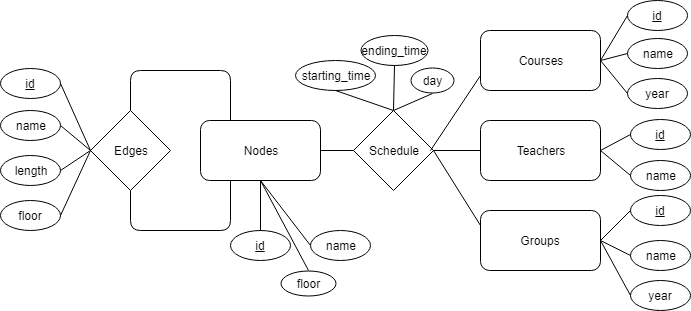

The diagram above was exported from draw.io. Its source (the exported page's mxGraphModel, read from the mxfile embedded in the PNG):
<mxGraphModel dx="840" dy="452" grid="1" gridSize="10" guides="1" tooltips="1" connect="1" arrows="1" fold="1" page="1" pageScale="1" pageWidth="827" pageHeight="1169" math="0" shadow="0">
  <root>
    <mxCell id="0" />
    <mxCell id="1" parent="0" />
    <mxCell id="NLUGxn1oUQs5r1a02yd3-11" value="Nodes" style="rounded=1;whiteSpace=wrap;html=1;" vertex="1" parent="1">
      <mxGeometry x="220" y="200" width="120" height="60" as="geometry" />
    </mxCell>
    <mxCell id="NLUGxn1oUQs5r1a02yd3-12" value="Edges" style="rhombus;whiteSpace=wrap;html=1;" vertex="1" parent="1">
      <mxGeometry x="110" y="190" width="80" height="80" as="geometry" />
    </mxCell>
    <mxCell id="NLUGxn1oUQs5r1a02yd3-13" value="Courses" style="rounded=1;whiteSpace=wrap;html=1;" vertex="1" parent="1">
      <mxGeometry x="500" y="110" width="120" height="60" as="geometry" />
    </mxCell>
    <mxCell id="NLUGxn1oUQs5r1a02yd3-15" value="Groups&lt;br&gt;" style="rounded=1;whiteSpace=wrap;html=1;" vertex="1" parent="1">
      <mxGeometry x="500" y="290" width="120" height="60" as="geometry" />
    </mxCell>
    <mxCell id="NLUGxn1oUQs5r1a02yd3-16" value="Teachers" style="rounded=1;whiteSpace=wrap;html=1;" vertex="1" parent="1">
      <mxGeometry x="500" y="200" width="120" height="60" as="geometry" />
    </mxCell>
    <mxCell id="NLUGxn1oUQs5r1a02yd3-17" value="Schedule" style="rhombus;whiteSpace=wrap;html=1;" vertex="1" parent="1">
      <mxGeometry x="373" y="190" width="80" height="80" as="geometry" />
    </mxCell>
    <mxCell id="NLUGxn1oUQs5r1a02yd3-19" value="" style="endArrow=none;html=1;entryX=0;entryY=0.5;entryDx=0;entryDy=0;exitX=1;exitY=0.5;exitDx=0;exitDy=0;" edge="1" parent="1" source="NLUGxn1oUQs5r1a02yd3-11" target="NLUGxn1oUQs5r1a02yd3-17">
      <mxGeometry width="50" height="50" relative="1" as="geometry">
        <mxPoint x="90" y="430" as="sourcePoint" />
        <mxPoint x="140" y="380" as="targetPoint" />
      </mxGeometry>
    </mxCell>
    <mxCell id="NLUGxn1oUQs5r1a02yd3-20" value="" style="endArrow=none;html=1;entryX=0;entryY=0.5;entryDx=0;entryDy=0;exitX=1;exitY=0.5;exitDx=0;exitDy=0;" edge="1" parent="1" source="NLUGxn1oUQs5r1a02yd3-17" target="NLUGxn1oUQs5r1a02yd3-16">
      <mxGeometry width="50" height="50" relative="1" as="geometry">
        <mxPoint x="90" y="430" as="sourcePoint" />
        <mxPoint x="140" y="380" as="targetPoint" />
      </mxGeometry>
    </mxCell>
    <mxCell id="NLUGxn1oUQs5r1a02yd3-21" value="" style="endArrow=none;html=1;entryX=0;entryY=0.75;entryDx=0;entryDy=0;" edge="1" parent="1" target="NLUGxn1oUQs5r1a02yd3-13">
      <mxGeometry width="50" height="50" relative="1" as="geometry">
        <mxPoint x="450" y="230" as="sourcePoint" />
        <mxPoint x="140" y="380" as="targetPoint" />
      </mxGeometry>
    </mxCell>
    <mxCell id="NLUGxn1oUQs5r1a02yd3-22" value="" style="endArrow=none;html=1;entryX=1;entryY=0.5;entryDx=0;entryDy=0;exitX=0;exitY=0.25;exitDx=0;exitDy=0;" edge="1" parent="1" source="NLUGxn1oUQs5r1a02yd3-15" target="NLUGxn1oUQs5r1a02yd3-17">
      <mxGeometry width="50" height="50" relative="1" as="geometry">
        <mxPoint x="90" y="430" as="sourcePoint" />
        <mxPoint x="140" y="380" as="targetPoint" />
      </mxGeometry>
    </mxCell>
    <mxCell id="NLUGxn1oUQs5r1a02yd3-26" value="starting_time" style="ellipse;whiteSpace=wrap;html=1;" vertex="1" parent="1">
      <mxGeometry x="315" y="140" width="80" height="30" as="geometry" />
    </mxCell>
    <mxCell id="NLUGxn1oUQs5r1a02yd3-27" value="ending_time" style="ellipse;whiteSpace=wrap;html=1;" vertex="1" parent="1">
      <mxGeometry x="380" y="115" width="67" height="30" as="geometry" />
    </mxCell>
    <mxCell id="NLUGxn1oUQs5r1a02yd3-28" value="day" style="ellipse;whiteSpace=wrap;html=1;" vertex="1" parent="1">
      <mxGeometry x="430" y="147.5" width="43" height="25" as="geometry" />
    </mxCell>
    <mxCell id="NLUGxn1oUQs5r1a02yd3-29" value="floor" style="ellipse;whiteSpace=wrap;html=1;" vertex="1" parent="1">
      <mxGeometry x="300" y="350" width="55" height="25" as="geometry" />
    </mxCell>
    <mxCell id="NLUGxn1oUQs5r1a02yd3-30" value="name" style="ellipse;whiteSpace=wrap;html=1;" vertex="1" parent="1">
      <mxGeometry x="330" y="310" width="60" height="30" as="geometry" />
    </mxCell>
    <mxCell id="NLUGxn1oUQs5r1a02yd3-31" value="&lt;u&gt;id&lt;/u&gt;" style="ellipse;whiteSpace=wrap;html=1;" vertex="1" parent="1">
      <mxGeometry x="250" y="310" width="60" height="30" as="geometry" />
    </mxCell>
    <mxCell id="NLUGxn1oUQs5r1a02yd3-32" value="floor" style="ellipse;whiteSpace=wrap;html=1;" vertex="1" parent="1">
      <mxGeometry x="20" y="280" width="60" height="30" as="geometry" />
    </mxCell>
    <mxCell id="NLUGxn1oUQs5r1a02yd3-33" value="&lt;u&gt;id&lt;/u&gt;" style="ellipse;whiteSpace=wrap;html=1;" vertex="1" parent="1">
      <mxGeometry x="20" y="148" width="60" height="30" as="geometry" />
    </mxCell>
    <mxCell id="NLUGxn1oUQs5r1a02yd3-34" value="name" style="ellipse;whiteSpace=wrap;html=1;" vertex="1" parent="1">
      <mxGeometry x="20" y="190" width="60" height="30" as="geometry" />
    </mxCell>
    <mxCell id="NLUGxn1oUQs5r1a02yd3-35" value="length" style="ellipse;whiteSpace=wrap;html=1;" vertex="1" parent="1">
      <mxGeometry x="20" y="235" width="60" height="30" as="geometry" />
    </mxCell>
    <mxCell id="NLUGxn1oUQs5r1a02yd3-37" value="year" style="ellipse;whiteSpace=wrap;html=1;" vertex="1" parent="1">
      <mxGeometry x="650" y="360" width="60" height="30" as="geometry" />
    </mxCell>
    <mxCell id="NLUGxn1oUQs5r1a02yd3-38" value="name" style="ellipse;whiteSpace=wrap;html=1;" vertex="1" parent="1">
      <mxGeometry x="650" y="320" width="60" height="30" as="geometry" />
    </mxCell>
    <mxCell id="NLUGxn1oUQs5r1a02yd3-39" value="&lt;u&gt;id&lt;/u&gt;" style="ellipse;whiteSpace=wrap;html=1;" vertex="1" parent="1">
      <mxGeometry x="650" y="275" width="60" height="30" as="geometry" />
    </mxCell>
    <mxCell id="NLUGxn1oUQs5r1a02yd3-40" value="name" style="ellipse;whiteSpace=wrap;html=1;" vertex="1" parent="1">
      <mxGeometry x="650" y="240" width="60" height="30" as="geometry" />
    </mxCell>
    <mxCell id="NLUGxn1oUQs5r1a02yd3-41" value="&lt;u&gt;id&lt;/u&gt;" style="ellipse;whiteSpace=wrap;html=1;" vertex="1" parent="1">
      <mxGeometry x="650" y="199" width="60" height="30" as="geometry" />
    </mxCell>
    <mxCell id="NLUGxn1oUQs5r1a02yd3-42" value="year" style="ellipse;whiteSpace=wrap;html=1;" vertex="1" parent="1">
      <mxGeometry x="647" y="157.5" width="60" height="30" as="geometry" />
    </mxCell>
    <mxCell id="NLUGxn1oUQs5r1a02yd3-43" value="name" style="ellipse;whiteSpace=wrap;html=1;" vertex="1" parent="1">
      <mxGeometry x="647" y="118" width="60" height="30" as="geometry" />
    </mxCell>
    <mxCell id="NLUGxn1oUQs5r1a02yd3-44" value="&lt;u&gt;id&lt;/u&gt;" style="ellipse;whiteSpace=wrap;html=1;" vertex="1" parent="1">
      <mxGeometry x="647" y="80" width="60" height="30" as="geometry" />
    </mxCell>
    <mxCell id="NLUGxn1oUQs5r1a02yd3-46" value="" style="endArrow=none;html=1;entryX=0;entryY=0.5;entryDx=0;entryDy=0;exitX=1;exitY=0.5;exitDx=0;exitDy=0;" edge="1" parent="1" source="NLUGxn1oUQs5r1a02yd3-33" target="NLUGxn1oUQs5r1a02yd3-12">
      <mxGeometry width="50" height="50" relative="1" as="geometry">
        <mxPoint x="20" y="590" as="sourcePoint" />
        <mxPoint x="70" y="540" as="targetPoint" />
      </mxGeometry>
    </mxCell>
    <mxCell id="NLUGxn1oUQs5r1a02yd3-47" value="" style="endArrow=none;html=1;entryX=0;entryY=0.5;entryDx=0;entryDy=0;exitX=1;exitY=0.5;exitDx=0;exitDy=0;" edge="1" parent="1" source="NLUGxn1oUQs5r1a02yd3-34" target="NLUGxn1oUQs5r1a02yd3-12">
      <mxGeometry width="50" height="50" relative="1" as="geometry">
        <mxPoint x="20" y="590" as="sourcePoint" />
        <mxPoint x="70" y="540" as="targetPoint" />
      </mxGeometry>
    </mxCell>
    <mxCell id="NLUGxn1oUQs5r1a02yd3-48" value="" style="endArrow=none;html=1;entryX=0;entryY=0.5;entryDx=0;entryDy=0;exitX=1;exitY=0.5;exitDx=0;exitDy=0;" edge="1" parent="1" source="NLUGxn1oUQs5r1a02yd3-35" target="NLUGxn1oUQs5r1a02yd3-12">
      <mxGeometry width="50" height="50" relative="1" as="geometry">
        <mxPoint x="20" y="590" as="sourcePoint" />
        <mxPoint x="70" y="540" as="targetPoint" />
      </mxGeometry>
    </mxCell>
    <mxCell id="NLUGxn1oUQs5r1a02yd3-49" value="" style="endArrow=none;html=1;entryX=0;entryY=0.5;entryDx=0;entryDy=0;exitX=1;exitY=0.5;exitDx=0;exitDy=0;" edge="1" parent="1" source="NLUGxn1oUQs5r1a02yd3-32" target="NLUGxn1oUQs5r1a02yd3-12">
      <mxGeometry width="50" height="50" relative="1" as="geometry">
        <mxPoint x="80" y="290" as="sourcePoint" />
        <mxPoint x="130" y="240" as="targetPoint" />
      </mxGeometry>
    </mxCell>
    <mxCell id="NLUGxn1oUQs5r1a02yd3-50" value="" style="endArrow=none;html=1;entryX=0.5;entryY=1;entryDx=0;entryDy=0;exitX=0.5;exitY=0;exitDx=0;exitDy=0;" edge="1" parent="1" source="NLUGxn1oUQs5r1a02yd3-31" target="NLUGxn1oUQs5r1a02yd3-11">
      <mxGeometry width="50" height="50" relative="1" as="geometry">
        <mxPoint x="20" y="415" as="sourcePoint" />
        <mxPoint x="70" y="365" as="targetPoint" />
      </mxGeometry>
    </mxCell>
    <mxCell id="NLUGxn1oUQs5r1a02yd3-51" value="" style="endArrow=none;html=1;entryX=0.25;entryY=0;entryDx=0;entryDy=0;exitX=0.5;exitY=0;exitDx=0;exitDy=0;" edge="1" parent="1" source="NLUGxn1oUQs5r1a02yd3-12" target="NLUGxn1oUQs5r1a02yd3-11">
      <mxGeometry width="50" height="50" relative="1" as="geometry">
        <mxPoint x="125" y="415" as="sourcePoint" />
        <mxPoint x="175" y="365" as="targetPoint" />
        <Array as="points">
          <mxPoint x="150" y="150" />
          <mxPoint x="250" y="150" />
        </Array>
      </mxGeometry>
    </mxCell>
    <mxCell id="NLUGxn1oUQs5r1a02yd3-52" value="" style="endArrow=none;html=1;entryX=0.25;entryY=1;entryDx=0;entryDy=0;exitX=0.5;exitY=1;exitDx=0;exitDy=0;" edge="1" parent="1" source="NLUGxn1oUQs5r1a02yd3-12" target="NLUGxn1oUQs5r1a02yd3-11">
      <mxGeometry width="50" height="50" relative="1" as="geometry">
        <mxPoint x="70" y="420" as="sourcePoint" />
        <mxPoint x="120" y="370" as="targetPoint" />
        <Array as="points">
          <mxPoint x="150" y="310" />
          <mxPoint x="250" y="310" />
        </Array>
      </mxGeometry>
    </mxCell>
    <mxCell id="NLUGxn1oUQs5r1a02yd3-53" value="" style="endArrow=none;html=1;entryX=0.5;entryY=1;entryDx=0;entryDy=0;exitX=0.5;exitY=0;exitDx=0;exitDy=0;" edge="1" parent="1" source="NLUGxn1oUQs5r1a02yd3-29" target="NLUGxn1oUQs5r1a02yd3-11">
      <mxGeometry width="50" height="50" relative="1" as="geometry">
        <mxPoint x="20" y="590" as="sourcePoint" />
        <mxPoint x="70" y="540" as="targetPoint" />
      </mxGeometry>
    </mxCell>
    <mxCell id="NLUGxn1oUQs5r1a02yd3-54" value="" style="endArrow=none;html=1;entryX=0.5;entryY=1;entryDx=0;entryDy=0;exitX=0;exitY=0.5;exitDx=0;exitDy=0;" edge="1" parent="1" source="NLUGxn1oUQs5r1a02yd3-30" target="NLUGxn1oUQs5r1a02yd3-11">
      <mxGeometry width="50" height="50" relative="1" as="geometry">
        <mxPoint x="20" y="590" as="sourcePoint" />
        <mxPoint x="70" y="540" as="targetPoint" />
      </mxGeometry>
    </mxCell>
    <mxCell id="NLUGxn1oUQs5r1a02yd3-58" value="" style="endArrow=none;html=1;entryX=0.5;entryY=0;entryDx=0;entryDy=0;exitX=0.5;exitY=1;exitDx=0;exitDy=0;" edge="1" parent="1" source="NLUGxn1oUQs5r1a02yd3-27" target="NLUGxn1oUQs5r1a02yd3-17">
      <mxGeometry width="50" height="50" relative="1" as="geometry">
        <mxPoint x="20" y="590" as="sourcePoint" />
        <mxPoint x="70" y="540" as="targetPoint" />
      </mxGeometry>
    </mxCell>
    <mxCell id="NLUGxn1oUQs5r1a02yd3-59" value="" style="endArrow=none;html=1;entryX=0.5;entryY=1;entryDx=0;entryDy=0;exitX=0.5;exitY=0;exitDx=0;exitDy=0;" edge="1" parent="1" source="NLUGxn1oUQs5r1a02yd3-17" target="NLUGxn1oUQs5r1a02yd3-28">
      <mxGeometry width="50" height="50" relative="1" as="geometry">
        <mxPoint x="20" y="530" as="sourcePoint" />
        <mxPoint x="70" y="480" as="targetPoint" />
      </mxGeometry>
    </mxCell>
    <mxCell id="NLUGxn1oUQs5r1a02yd3-60" value="" style="endArrow=none;html=1;entryX=0.5;entryY=1;entryDx=0;entryDy=0;exitX=0.5;exitY=0;exitDx=0;exitDy=0;" edge="1" parent="1" source="NLUGxn1oUQs5r1a02yd3-17" target="NLUGxn1oUQs5r1a02yd3-26">
      <mxGeometry width="50" height="50" relative="1" as="geometry">
        <mxPoint x="20" y="530" as="sourcePoint" />
        <mxPoint x="70" y="480" as="targetPoint" />
      </mxGeometry>
    </mxCell>
    <mxCell id="NLUGxn1oUQs5r1a02yd3-63" value="" style="endArrow=none;html=1;entryX=0;entryY=0.5;entryDx=0;entryDy=0;exitX=1;exitY=0.5;exitDx=0;exitDy=0;" edge="1" parent="1" source="NLUGxn1oUQs5r1a02yd3-13" target="NLUGxn1oUQs5r1a02yd3-44">
      <mxGeometry width="50" height="50" relative="1" as="geometry">
        <mxPoint x="20" y="460" as="sourcePoint" />
        <mxPoint x="70" y="410" as="targetPoint" />
      </mxGeometry>
    </mxCell>
    <mxCell id="NLUGxn1oUQs5r1a02yd3-64" value="" style="endArrow=none;html=1;entryX=0;entryY=0.5;entryDx=0;entryDy=0;" edge="1" parent="1" target="NLUGxn1oUQs5r1a02yd3-43">
      <mxGeometry width="50" height="50" relative="1" as="geometry">
        <mxPoint x="620" y="140" as="sourcePoint" />
        <mxPoint x="70" y="480" as="targetPoint" />
      </mxGeometry>
    </mxCell>
    <mxCell id="NLUGxn1oUQs5r1a02yd3-65" value="" style="endArrow=none;html=1;entryX=0;entryY=0.5;entryDx=0;entryDy=0;exitX=1;exitY=0.5;exitDx=0;exitDy=0;" edge="1" parent="1" source="NLUGxn1oUQs5r1a02yd3-16" target="NLUGxn1oUQs5r1a02yd3-40">
      <mxGeometry width="50" height="50" relative="1" as="geometry">
        <mxPoint x="20" y="460" as="sourcePoint" />
        <mxPoint x="70" y="410" as="targetPoint" />
      </mxGeometry>
    </mxCell>
    <mxCell id="NLUGxn1oUQs5r1a02yd3-66" value="" style="endArrow=none;html=1;entryX=0;entryY=0.5;entryDx=0;entryDy=0;exitX=1;exitY=0.5;exitDx=0;exitDy=0;" edge="1" parent="1" source="NLUGxn1oUQs5r1a02yd3-16" target="NLUGxn1oUQs5r1a02yd3-41">
      <mxGeometry width="50" height="50" relative="1" as="geometry">
        <mxPoint x="20" y="530" as="sourcePoint" />
        <mxPoint x="70" y="480" as="targetPoint" />
      </mxGeometry>
    </mxCell>
    <mxCell id="NLUGxn1oUQs5r1a02yd3-67" value="" style="endArrow=none;html=1;entryX=0;entryY=0.5;entryDx=0;entryDy=0;exitX=1;exitY=0.5;exitDx=0;exitDy=0;" edge="1" parent="1" source="NLUGxn1oUQs5r1a02yd3-13" target="NLUGxn1oUQs5r1a02yd3-42">
      <mxGeometry width="50" height="50" relative="1" as="geometry">
        <mxPoint x="20" y="600" as="sourcePoint" />
        <mxPoint x="70" y="550" as="targetPoint" />
      </mxGeometry>
    </mxCell>
    <mxCell id="NLUGxn1oUQs5r1a02yd3-68" value="" style="endArrow=none;html=1;entryX=0;entryY=0.5;entryDx=0;entryDy=0;exitX=1;exitY=0.5;exitDx=0;exitDy=0;" edge="1" parent="1" source="NLUGxn1oUQs5r1a02yd3-15" target="NLUGxn1oUQs5r1a02yd3-37">
      <mxGeometry width="50" height="50" relative="1" as="geometry">
        <mxPoint x="20" y="460" as="sourcePoint" />
        <mxPoint x="70" y="410" as="targetPoint" />
      </mxGeometry>
    </mxCell>
    <mxCell id="NLUGxn1oUQs5r1a02yd3-69" value="" style="endArrow=none;html=1;entryX=0;entryY=0.5;entryDx=0;entryDy=0;exitX=1;exitY=0.5;exitDx=0;exitDy=0;" edge="1" parent="1" source="NLUGxn1oUQs5r1a02yd3-15" target="NLUGxn1oUQs5r1a02yd3-38">
      <mxGeometry width="50" height="50" relative="1" as="geometry">
        <mxPoint x="20" y="530" as="sourcePoint" />
        <mxPoint x="70" y="480" as="targetPoint" />
      </mxGeometry>
    </mxCell>
    <mxCell id="NLUGxn1oUQs5r1a02yd3-70" value="" style="endArrow=none;html=1;entryX=0;entryY=0.5;entryDx=0;entryDy=0;exitX=1;exitY=0.5;exitDx=0;exitDy=0;" edge="1" parent="1" source="NLUGxn1oUQs5r1a02yd3-15" target="NLUGxn1oUQs5r1a02yd3-39">
      <mxGeometry width="50" height="50" relative="1" as="geometry">
        <mxPoint x="20" y="600" as="sourcePoint" />
        <mxPoint x="70" y="550" as="targetPoint" />
      </mxGeometry>
    </mxCell>
  </root>
</mxGraphModel>